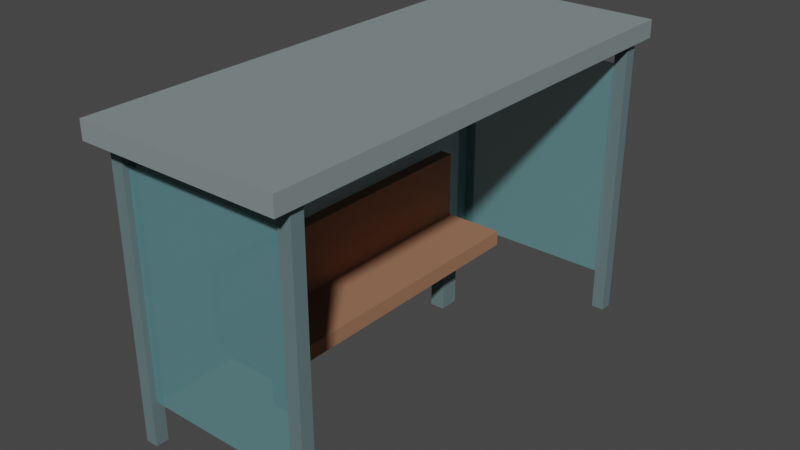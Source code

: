 # Source: harperhay-bus-shelter.blend  (saved by Blender 3.0.42; exported with 4.5.12 LTS)
import bpy
from mathutils import Matrix  # noqa: F401  (used for matrix-valued properties, if any)

bpy.ops.wm.read_factory_settings(use_empty=True)
scene = bpy.context.scene
scene.name = 'Scene'

# ---- collections
col_collection = bpy.data.collections.new('Collection'); scene.collection.children.link(col_collection)

# ---- materials (node trees are filled in below, after node groups)
mat_mat_roof = bpy.data.materials.new('mat-roof')
mat_mat_roof.use_transparent_shadow = False
mat_mat_frame = bpy.data.materials.new('mat-frame')
mat_mat_frame.use_transparent_shadow = False
mat_mat_panel = bpy.data.materials.new('mat-panel')
mat_mat_panel.surface_render_method = 'BLENDED'
mat_mat_panel.blend_method = 'BLEND'
mat_mat_panel.use_transparent_shadow = False
mat_mat_panel.use_raytrace_refraction = True
mat_mat_panel.use_screen_refraction = True
mat_mat_panel.thickness_mode = 'SLAB'
mat_mat_bench = bpy.data.materials.new('mat-bench')
mat_mat_bench.use_transparent_shadow = False

# ---- material node trees
mat_mat_roof.use_nodes = True; mat_mat_roof.node_tree.nodes.clear()
_N = mat_mat_roof.node_tree.nodes; _L = mat_mat_roof.node_tree.links
n0 = _N.new('ShaderNodeBsdfPrincipled'); n0.name = 'Principled BSDF'; n0.location = (10, 300)
n0.distribution = 'GGX'
n0.subsurface_method = 'RANDOM_WALK_SKIN'
n0.inputs[0].default_value = (0.22, 0.27, 0.27, 1.0)
n0.inputs[2].default_value = 0.85
n0.inputs[3].default_value = 1.45
n0.inputs[27].default_value = (0.0, 0.0, 0.0, 1.0)
n0.inputs[28].default_value = 1.0
n1 = _N.new('ShaderNodeOutputMaterial'); n1.name = 'Material Output'; n1.location = (300, 300)
_L.new(n0.outputs[0], n1.inputs[0])
n1.is_active_output = True
mat_mat_frame.use_nodes = True; mat_mat_frame.node_tree.nodes.clear()
_N = mat_mat_frame.node_tree.nodes; _L = mat_mat_frame.node_tree.links
n0 = _N.new('ShaderNodeBsdfPrincipled'); n0.name = 'Principled BSDF'; n0.location = (10, 300)
n0.distribution = 'GGX'
n0.subsurface_method = 'RANDOM_WALK_SKIN'
n0.inputs[0].default_value = (0.12, 0.18, 0.19, 1.0)
n0.inputs[2].default_value = 0.72
n0.inputs[3].default_value = 1.45
n0.inputs[27].default_value = (0.0, 0.0, 0.0, 1.0)
n0.inputs[28].default_value = 1.0
n1 = _N.new('ShaderNodeOutputMaterial'); n1.name = 'Material Output'; n1.location = (300, 300)
_L.new(n0.outputs[0], n1.inputs[0])
n1.is_active_output = True
mat_mat_panel.use_nodes = True; mat_mat_panel.node_tree.nodes.clear()
_N = mat_mat_panel.node_tree.nodes; _L = mat_mat_panel.node_tree.links
n0 = _N.new('ShaderNodeBsdfPrincipled'); n0.name = 'Principled BSDF'; n0.location = (10, 300)
n0.distribution = 'GGX'
n0.subsurface_method = 'RANDOM_WALK_SKIN'
n0.inputs[0].default_value = (0.18, 0.42, 0.45, 1.0)
n0.inputs[2].default_value = 0.45
n0.inputs[3].default_value = 1.45
n0.inputs[4].default_value = 0.52
n0.inputs[27].default_value = (0.0, 0.0, 0.0, 1.0)
n0.inputs[28].default_value = 1.0
n1 = _N.new('ShaderNodeOutputMaterial'); n1.name = 'Material Output'; n1.location = (300, 300)
_L.new(n0.outputs[0], n1.inputs[0])
n1.is_active_output = True
mat_mat_bench.use_nodes = True; mat_mat_bench.node_tree.nodes.clear()
_N = mat_mat_bench.node_tree.nodes; _L = mat_mat_bench.node_tree.links
n0 = _N.new('ShaderNodeBsdfPrincipled'); n0.name = 'Principled BSDF'; n0.location = (10, 300)
n0.distribution = 'GGX'
n0.subsurface_method = 'RANDOM_WALK_SKIN'
n0.inputs[0].default_value = (0.34, 0.16, 0.09, 1.0)
n0.inputs[2].default_value = 0.9
n0.inputs[3].default_value = 1.45
n0.inputs[27].default_value = (0.0, 0.0, 0.0, 1.0)
n0.inputs[28].default_value = 1.0
n1 = _N.new('ShaderNodeOutputMaterial'); n1.name = 'Material Output'; n1.location = (300, 300)
_L.new(n0.outputs[0], n1.inputs[0])
n1.is_active_output = True

# ---- world
world_world = bpy.data.worlds.new('World'); scene.world = world_world
world_world.use_nodes = True; world_world.node_tree.nodes.clear()
_N = world_world.node_tree.nodes; _L = world_world.node_tree.links
n0 = _N.new('ShaderNodeOutputWorld'); n0.name = 'World Output'; n0.location = (300, 300)
n1 = _N.new('ShaderNodeBackground'); n1.name = 'Background'; n1.location = (10, 300)
n1.inputs[0].default_value = (0.05088, 0.05088, 0.05088, 1.0)
_L.new(n1.outputs[0], n0.inputs[0])
n0.is_active_output = True
world_world.color = (0.05088, 0.05088, 0.05088)
world_world.use_sun_shadow = False
world_world.sun_shadow_jitter_overblur = 0.0

# ---- meshes
me_shelter_roof_mesh = bpy.data.meshes.new('shelter-roof-mesh')
me_shelter_roof_mesh.from_pydata([(-0.79, -1.93, -0.07), (-0.79, -1.93, 0.07), (-0.79, 1.93, -0.07), (-0.79, 1.93, 0.07), (0.79, -1.93, -0.07), (0.79, -1.93, 0.07), (0.79, 1.93, -0.07), (0.79, 1.93, 0.07)], [], [(0, 1, 3, 2), (2, 3, 7, 6), (6, 7, 5, 4), (4, 5, 1, 0), (2, 6, 4, 0), (7, 3, 1, 5)])
_uv = me_shelter_roof_mesh.uv_layers.new(name='UVMap')
_uv.uv.foreach_set('vector', [0.375, 0.0, 0.625, 0.0, 0.625, 0.25, 0.375, 0.25, 0.375, 0.25, 0.625, 0.25, 0.625, 0.5, 0.375, 0.5, 0.375, 0.5, 0.625, 0.5, 0.625, 0.75, 0.375, 0.75, 0.375, 0.75, 0.625, 0.75, 0.625, 1.0, 0.375, 1.0, 0.125, 0.5, 0.375, 0.5, 0.375, 0.75, 0.125, 0.75, 0.625, 0.5, 0.875, 0.5, 0.875, 0.75, 0.625, 0.75])
me_shelter_roof_mesh.materials.append(mat_mat_roof)
me_shelter_roof_mesh.use_remesh_fix_poles = True
me_shelter_roof_mesh.use_remesh_preserve_attributes = False
me_shelter_roof_mesh.update()
me_shelter_post_rear_south_mesh = bpy.data.meshes.new('shelter-post-rear-south-mesh')
me_shelter_post_rear_south_mesh.from_pydata([(-0.05, -0.05, -1.14), (-0.05, -0.05, 1.14), (-0.05, 0.05, -1.14), (-0.05, 0.05, 1.14), (0.05, -0.05, -1.14), (0.05, -0.05, 1.14), (0.05, 0.05, -1.14), (0.05, 0.05, 1.14)], [], [(0, 1, 3, 2), (2, 3, 7, 6), (6, 7, 5, 4), (4, 5, 1, 0), (2, 6, 4, 0), (7, 3, 1, 5)])
_uv = me_shelter_post_rear_south_mesh.uv_layers.new(name='UVMap')
_uv.uv.foreach_set('vector', [0.375, 0.0, 0.625, 0.0, 0.625, 0.25, 0.375, 0.25, 0.375, 0.25, 0.625, 0.25, 0.625, 0.5, 0.375, 0.5, 0.375, 0.5, 0.625, 0.5, 0.625, 0.75, 0.375, 0.75, 0.375, 0.75, 0.625, 0.75, 0.625, 1.0, 0.375, 1.0, 0.125, 0.5, 0.375, 0.5, 0.375, 0.75, 0.125, 0.75, 0.625, 0.5, 0.875, 0.5, 0.875, 0.75, 0.625, 0.75])
me_shelter_post_rear_south_mesh.materials.append(mat_mat_frame)
me_shelter_post_rear_south_mesh.use_remesh_fix_poles = True
me_shelter_post_rear_south_mesh.use_remesh_preserve_attributes = False
me_shelter_post_rear_south_mesh.update()
me_shelter_post_rear_north_mesh = bpy.data.meshes.new('shelter-post-rear-north-mesh')
me_shelter_post_rear_north_mesh.from_pydata([(-0.05, -0.05, -1.14), (-0.05, -0.05, 1.14), (-0.05, 0.05, -1.14), (-0.05, 0.05, 1.14), (0.05, -0.05, -1.14), (0.05, -0.05, 1.14), (0.05, 0.05, -1.14), (0.05, 0.05, 1.14)], [], [(0, 1, 3, 2), (2, 3, 7, 6), (6, 7, 5, 4), (4, 5, 1, 0), (2, 6, 4, 0), (7, 3, 1, 5)])
_uv = me_shelter_post_rear_north_mesh.uv_layers.new(name='UVMap')
_uv.uv.foreach_set('vector', [0.375, 0.0, 0.625, 0.0, 0.625, 0.25, 0.375, 0.25, 0.375, 0.25, 0.625, 0.25, 0.625, 0.5, 0.375, 0.5, 0.375, 0.5, 0.625, 0.5, 0.625, 0.75, 0.375, 0.75, 0.375, 0.75, 0.625, 0.75, 0.625, 1.0, 0.375, 1.0, 0.125, 0.5, 0.375, 0.5, 0.375, 0.75, 0.125, 0.75, 0.625, 0.5, 0.875, 0.5, 0.875, 0.75, 0.625, 0.75])
me_shelter_post_rear_north_mesh.materials.append(mat_mat_frame)
me_shelter_post_rear_north_mesh.use_remesh_fix_poles = True
me_shelter_post_rear_north_mesh.use_remesh_preserve_attributes = False
me_shelter_post_rear_north_mesh.update()
me_shelter_post_front_south_mesh = bpy.data.meshes.new('shelter-post-front-south-mesh')
me_shelter_post_front_south_mesh.from_pydata([(-0.05, -0.05, -1.14), (-0.05, -0.05, 1.14), (-0.05, 0.05, -1.14), (-0.05, 0.05, 1.14), (0.05, -0.05, -1.14), (0.05, -0.05, 1.14), (0.05, 0.05, -1.14), (0.05, 0.05, 1.14)], [], [(0, 1, 3, 2), (2, 3, 7, 6), (6, 7, 5, 4), (4, 5, 1, 0), (2, 6, 4, 0), (7, 3, 1, 5)])
_uv = me_shelter_post_front_south_mesh.uv_layers.new(name='UVMap')
_uv.uv.foreach_set('vector', [0.375, 0.0, 0.625, 0.0, 0.625, 0.25, 0.375, 0.25, 0.375, 0.25, 0.625, 0.25, 0.625, 0.5, 0.375, 0.5, 0.375, 0.5, 0.625, 0.5, 0.625, 0.75, 0.375, 0.75, 0.375, 0.75, 0.625, 0.75, 0.625, 1.0, 0.375, 1.0, 0.125, 0.5, 0.375, 0.5, 0.375, 0.75, 0.125, 0.75, 0.625, 0.5, 0.875, 0.5, 0.875, 0.75, 0.625, 0.75])
me_shelter_post_front_south_mesh.materials.append(mat_mat_frame)
me_shelter_post_front_south_mesh.use_remesh_fix_poles = True
me_shelter_post_front_south_mesh.use_remesh_preserve_attributes = False
me_shelter_post_front_south_mesh.update()
me_shelter_post_front_north_mesh = bpy.data.meshes.new('shelter-post-front-north-mesh')
me_shelter_post_front_north_mesh.from_pydata([(-0.05, -0.05, -1.14), (-0.05, -0.05, 1.14), (-0.05, 0.05, -1.14), (-0.05, 0.05, 1.14), (0.05, -0.05, -1.14), (0.05, -0.05, 1.14), (0.05, 0.05, -1.14), (0.05, 0.05, 1.14)], [], [(0, 1, 3, 2), (2, 3, 7, 6), (6, 7, 5, 4), (4, 5, 1, 0), (2, 6, 4, 0), (7, 3, 1, 5)])
_uv = me_shelter_post_front_north_mesh.uv_layers.new(name='UVMap')
_uv.uv.foreach_set('vector', [0.375, 0.0, 0.625, 0.0, 0.625, 0.25, 0.375, 0.25, 0.375, 0.25, 0.625, 0.25, 0.625, 0.5, 0.375, 0.5, 0.375, 0.5, 0.625, 0.5, 0.625, 0.75, 0.375, 0.75, 0.375, 0.75, 0.625, 0.75, 0.625, 1.0, 0.375, 1.0, 0.125, 0.5, 0.375, 0.5, 0.375, 0.75, 0.125, 0.75, 0.625, 0.5, 0.875, 0.5, 0.875, 0.75, 0.625, 0.75])
me_shelter_post_front_north_mesh.materials.append(mat_mat_frame)
me_shelter_post_front_north_mesh.use_remesh_fix_poles = True
me_shelter_post_front_north_mesh.use_remesh_preserve_attributes = False
me_shelter_post_front_north_mesh.update()
me_shelter_rear_panel_mesh = bpy.data.meshes.new('shelter-rear-panel-mesh')
me_shelter_rear_panel_mesh.from_pydata([(-0.035, -1.65, -0.86), (-0.035, -1.65, 0.86), (-0.035, 1.65, -0.86), (-0.035, 1.65, 0.86), (0.035, -1.65, -0.86), (0.035, -1.65, 0.86), (0.035, 1.65, -0.86), (0.035, 1.65, 0.86)], [], [(0, 1, 3, 2), (2, 3, 7, 6), (6, 7, 5, 4), (4, 5, 1, 0), (2, 6, 4, 0), (7, 3, 1, 5)])
_uv = me_shelter_rear_panel_mesh.uv_layers.new(name='UVMap')
_uv.uv.foreach_set('vector', [0.375, 0.0, 0.625, 0.0, 0.625, 0.25, 0.375, 0.25, 0.375, 0.25, 0.625, 0.25, 0.625, 0.5, 0.375, 0.5, 0.375, 0.5, 0.625, 0.5, 0.625, 0.75, 0.375, 0.75, 0.375, 0.75, 0.625, 0.75, 0.625, 1.0, 0.375, 1.0, 0.125, 0.5, 0.375, 0.5, 0.375, 0.75, 0.125, 0.75, 0.625, 0.5, 0.875, 0.5, 0.875, 0.75, 0.625, 0.75])
me_shelter_rear_panel_mesh.materials.append(mat_mat_panel)
me_shelter_rear_panel_mesh.use_remesh_fix_poles = True
me_shelter_rear_panel_mesh.use_remesh_preserve_attributes = False
me_shelter_rear_panel_mesh.update()
me_shelter_side_panel_south_mesh = bpy.data.meshes.new('shelter-side-panel-south-mesh')
me_shelter_side_panel_south_mesh.from_pydata([(-0.65, -0.035, -0.86), (-0.65, -0.035, 0.86), (-0.65, 0.035, -0.86), (-0.65, 0.035, 0.86), (0.65, -0.035, -0.86), (0.65, -0.035, 0.86), (0.65, 0.035, -0.86), (0.65, 0.035, 0.86)], [], [(0, 1, 3, 2), (2, 3, 7, 6), (6, 7, 5, 4), (4, 5, 1, 0), (2, 6, 4, 0), (7, 3, 1, 5)])
_uv = me_shelter_side_panel_south_mesh.uv_layers.new(name='UVMap')
_uv.uv.foreach_set('vector', [0.375, 0.0, 0.625, 0.0, 0.625, 0.25, 0.375, 0.25, 0.375, 0.25, 0.625, 0.25, 0.625, 0.5, 0.375, 0.5, 0.375, 0.5, 0.625, 0.5, 0.625, 0.75, 0.375, 0.75, 0.375, 0.75, 0.625, 0.75, 0.625, 1.0, 0.375, 1.0, 0.125, 0.5, 0.375, 0.5, 0.375, 0.75, 0.125, 0.75, 0.625, 0.5, 0.875, 0.5, 0.875, 0.75, 0.625, 0.75])
me_shelter_side_panel_south_mesh.materials.append(mat_mat_panel)
me_shelter_side_panel_south_mesh.use_remesh_fix_poles = True
me_shelter_side_panel_south_mesh.use_remesh_preserve_attributes = False
me_shelter_side_panel_south_mesh.update()
me_shelter_side_panel_north_mesh = bpy.data.meshes.new('shelter-side-panel-north-mesh')
me_shelter_side_panel_north_mesh.from_pydata([(-0.65, -0.035, -0.86), (-0.65, -0.035, 0.86), (-0.65, 0.035, -0.86), (-0.65, 0.035, 0.86), (0.65, -0.035, -0.86), (0.65, -0.035, 0.86), (0.65, 0.035, -0.86), (0.65, 0.035, 0.86)], [], [(0, 1, 3, 2), (2, 3, 7, 6), (6, 7, 5, 4), (4, 5, 1, 0), (2, 6, 4, 0), (7, 3, 1, 5)])
_uv = me_shelter_side_panel_north_mesh.uv_layers.new(name='UVMap')
_uv.uv.foreach_set('vector', [0.375, 0.0, 0.625, 0.0, 0.625, 0.25, 0.375, 0.25, 0.375, 0.25, 0.625, 0.25, 0.625, 0.5, 0.375, 0.5, 0.375, 0.5, 0.625, 0.5, 0.625, 0.75, 0.375, 0.75, 0.375, 0.75, 0.625, 0.75, 0.625, 1.0, 0.375, 1.0, 0.125, 0.5, 0.375, 0.5, 0.375, 0.75, 0.125, 0.75, 0.625, 0.5, 0.875, 0.5, 0.875, 0.75, 0.625, 0.75])
me_shelter_side_panel_north_mesh.materials.append(mat_mat_panel)
me_shelter_side_panel_north_mesh.use_remesh_fix_poles = True
me_shelter_side_panel_north_mesh.use_remesh_preserve_attributes = False
me_shelter_side_panel_north_mesh.update()
me_bench_seat_mesh = bpy.data.meshes.new('bench-seat-mesh')
me_bench_seat_mesh.from_pydata([(-0.275, -1.24, -0.06), (-0.275, -1.24, 0.06), (-0.275, 1.24, -0.06), (-0.275, 1.24, 0.06), (0.275, -1.24, -0.06), (0.275, -1.24, 0.06), (0.275, 1.24, -0.06), (0.275, 1.24, 0.06)], [], [(0, 1, 3, 2), (2, 3, 7, 6), (6, 7, 5, 4), (4, 5, 1, 0), (2, 6, 4, 0), (7, 3, 1, 5)])
_uv = me_bench_seat_mesh.uv_layers.new(name='UVMap')
_uv.uv.foreach_set('vector', [0.375, 0.0, 0.625, 0.0, 0.625, 0.25, 0.375, 0.25, 0.375, 0.25, 0.625, 0.25, 0.625, 0.5, 0.375, 0.5, 0.375, 0.5, 0.625, 0.5, 0.625, 0.75, 0.375, 0.75, 0.375, 0.75, 0.625, 0.75, 0.625, 1.0, 0.375, 1.0, 0.125, 0.5, 0.375, 0.5, 0.375, 0.75, 0.125, 0.75, 0.625, 0.5, 0.875, 0.5, 0.875, 0.75, 0.625, 0.75])
me_bench_seat_mesh.materials.append(mat_mat_bench)
me_bench_seat_mesh.use_remesh_fix_poles = True
me_bench_seat_mesh.use_remesh_preserve_attributes = False
me_bench_seat_mesh.update()
me_bench_back_mesh = bpy.data.meshes.new('bench-back-mesh')
me_bench_back_mesh.from_pydata([(-0.05, -1.24, -0.29), (-0.05, -1.24, 0.29), (-0.05, 1.24, -0.29), (-0.05, 1.24, 0.29), (0.05, -1.24, -0.29), (0.05, -1.24, 0.29), (0.05, 1.24, -0.29), (0.05, 1.24, 0.29)], [], [(0, 1, 3, 2), (2, 3, 7, 6), (6, 7, 5, 4), (4, 5, 1, 0), (2, 6, 4, 0), (7, 3, 1, 5)])
_uv = me_bench_back_mesh.uv_layers.new(name='UVMap')
_uv.uv.foreach_set('vector', [0.375, 0.0, 0.625, 0.0, 0.625, 0.25, 0.375, 0.25, 0.375, 0.25, 0.625, 0.25, 0.625, 0.5, 0.375, 0.5, 0.375, 0.5, 0.625, 0.5, 0.625, 0.75, 0.375, 0.75, 0.375, 0.75, 0.625, 0.75, 0.625, 1.0, 0.375, 1.0, 0.125, 0.5, 0.375, 0.5, 0.375, 0.75, 0.125, 0.75, 0.625, 0.5, 0.875, 0.5, 0.875, 0.75, 0.625, 0.75])
me_bench_back_mesh.materials.append(mat_mat_bench)
me_bench_back_mesh.use_remesh_fix_poles = True
me_bench_back_mesh.use_remesh_preserve_attributes = False
me_bench_back_mesh.update()
me_bench_leg_south_mesh = bpy.data.meshes.new('bench-leg-south-mesh')
me_bench_leg_south_mesh.from_pydata([(-0.06, -0.08, -0.26), (-0.06, -0.08, 0.26), (-0.06, 0.08, -0.26), (-0.06, 0.08, 0.26), (0.06, -0.08, -0.26), (0.06, -0.08, 0.26), (0.06, 0.08, -0.26), (0.06, 0.08, 0.26)], [], [(0, 1, 3, 2), (2, 3, 7, 6), (6, 7, 5, 4), (4, 5, 1, 0), (2, 6, 4, 0), (7, 3, 1, 5)])
_uv = me_bench_leg_south_mesh.uv_layers.new(name='UVMap')
_uv.uv.foreach_set('vector', [0.375, 0.0, 0.625, 0.0, 0.625, 0.25, 0.375, 0.25, 0.375, 0.25, 0.625, 0.25, 0.625, 0.5, 0.375, 0.5, 0.375, 0.5, 0.625, 0.5, 0.625, 0.75, 0.375, 0.75, 0.375, 0.75, 0.625, 0.75, 0.625, 1.0, 0.375, 1.0, 0.125, 0.5, 0.375, 0.5, 0.375, 0.75, 0.125, 0.75, 0.625, 0.5, 0.875, 0.5, 0.875, 0.75, 0.625, 0.75])
me_bench_leg_south_mesh.materials.append(mat_mat_frame)
me_bench_leg_south_mesh.use_remesh_fix_poles = True
me_bench_leg_south_mesh.use_remesh_preserve_attributes = False
me_bench_leg_south_mesh.update()
me_bench_leg_north_mesh = bpy.data.meshes.new('bench-leg-north-mesh')
me_bench_leg_north_mesh.from_pydata([(-0.06, -0.08, -0.26), (-0.06, -0.08, 0.26), (-0.06, 0.08, -0.26), (-0.06, 0.08, 0.26), (0.06, -0.08, -0.26), (0.06, -0.08, 0.26), (0.06, 0.08, -0.26), (0.06, 0.08, 0.26)], [], [(0, 1, 3, 2), (2, 3, 7, 6), (6, 7, 5, 4), (4, 5, 1, 0), (2, 6, 4, 0), (7, 3, 1, 5)])
_uv = me_bench_leg_north_mesh.uv_layers.new(name='UVMap')
_uv.uv.foreach_set('vector', [0.375, 0.0, 0.625, 0.0, 0.625, 0.25, 0.375, 0.25, 0.375, 0.25, 0.625, 0.25, 0.625, 0.5, 0.375, 0.5, 0.375, 0.5, 0.625, 0.5, 0.625, 0.75, 0.375, 0.75, 0.375, 0.75, 0.625, 0.75, 0.625, 1.0, 0.375, 1.0, 0.125, 0.5, 0.375, 0.5, 0.375, 0.75, 0.125, 0.75, 0.625, 0.5, 0.875, 0.5, 0.875, 0.75, 0.625, 0.75])
me_bench_leg_north_mesh.materials.append(mat_mat_frame)
me_bench_leg_north_mesh.use_remesh_fix_poles = True
me_bench_leg_north_mesh.use_remesh_preserve_attributes = False
me_bench_leg_north_mesh.update()

# ---- objects
ob_shelter_roof = bpy.data.objects.new('shelter-roof', me_shelter_roof_mesh)
ob_shelter_post_rear_south = bpy.data.objects.new('shelter-post-rear-south', me_shelter_post_rear_south_mesh)
ob_shelter_post_rear_north = bpy.data.objects.new('shelter-post-rear-north', me_shelter_post_rear_north_mesh)
ob_shelter_post_front_south = bpy.data.objects.new('shelter-post-front-south', me_shelter_post_front_south_mesh)
ob_shelter_post_front_north = bpy.data.objects.new('shelter-post-front-north', me_shelter_post_front_north_mesh)
ob_shelter_rear_panel = bpy.data.objects.new('shelter-rear-panel', me_shelter_rear_panel_mesh)
ob_shelter_side_panel_south = bpy.data.objects.new('shelter-side-panel-south', me_shelter_side_panel_south_mesh)
ob_shelter_side_panel_north = bpy.data.objects.new('shelter-side-panel-north', me_shelter_side_panel_north_mesh)
ob_bench_seat = bpy.data.objects.new('bench-seat', me_bench_seat_mesh)
ob_bench_back = bpy.data.objects.new('bench-back', me_bench_back_mesh)
ob_bench_leg_south = bpy.data.objects.new('bench-leg-south', me_bench_leg_south_mesh)
ob_bench_leg_north = bpy.data.objects.new('bench-leg-north', me_bench_leg_north_mesh)

# ---- transforms, parenting, visibility, modifiers, constraints
ob_shelter_roof.location = (0.0, 0.0, 2.31)
ob_shelter_post_rear_south.location = (-0.7, -1.73, 1.14)
ob_shelter_post_rear_north.location = (-0.7, 1.73, 1.14)
ob_shelter_post_front_south.location = (0.7, -1.73, 1.14)
ob_shelter_post_front_north.location = (0.7, 1.73, 1.14)
ob_shelter_rear_panel.location = (-0.68, 0.0, 1.2)
ob_shelter_side_panel_south.location = (0.0, -1.7, 1.2)
ob_shelter_side_panel_north.location = (0.0, 1.7, 1.2)
ob_bench_seat.location = (-0.29, 0.0, 0.58)
ob_bench_back.location = (-0.55, 0.0, 0.89)
ob_bench_leg_south.location = (-0.29, -0.9, 0.29)
ob_bench_leg_north.location = (-0.29, 0.9, 0.29)

# ---- collection membership
col_collection.objects.link(ob_shelter_roof)
col_collection.objects.link(ob_shelter_post_rear_south)
col_collection.objects.link(ob_shelter_post_rear_north)
col_collection.objects.link(ob_shelter_post_front_south)
col_collection.objects.link(ob_shelter_post_front_north)
col_collection.objects.link(ob_shelter_rear_panel)
col_collection.objects.link(ob_shelter_side_panel_south)
col_collection.objects.link(ob_shelter_side_panel_north)
col_collection.objects.link(ob_bench_seat)
col_collection.objects.link(ob_bench_back)
col_collection.objects.link(ob_bench_leg_south)
col_collection.objects.link(ob_bench_leg_north)

# ---- scene / render settings (as saved in the file)
scene.frame_start = 1; scene.frame_end = 250; scene.frame_set(1)
scene.render.engine = 'BLENDER_EEVEE_NEXT'
scene.cycles.sampling_pattern = 'TABULATED_SOBOL'
scene.cycles.use_light_tree = False
scene.view_settings.view_transform = 'Filmic'
bpy.context.view_layer.update()

# ---- added for rendering (the .blend has no active camera and no usable light): camera, sun
cam_auto = bpy.data.cameras.new('AutoCamera')
cam_auto.lens = 50.0
cam_auto.sensor_width = 36.0
cam_auto.clip_end = 1000.0
ob_auto_camera = bpy.data.objects.new('AutoCamera', cam_auto)
scene.collection.objects.link(ob_auto_camera)
ob_auto_camera.location = (4.44304, -5.33165, 4.74443)
ob_auto_camera.rotation_euler = (1.09748, -7.21219e-08, 0.694738)
scene.camera = ob_auto_camera
light_auto_sun = bpy.data.lights.new('AutoSun', 'SUN')
light_auto_sun.energy = 3.0
light_auto_sun.angle = 0.0523599
ob_auto_sun = bpy.data.objects.new('AutoSun', light_auto_sun)
scene.collection.objects.link(ob_auto_sun)
ob_auto_sun.rotation_euler = (0.872665, 0.174533, 0.523599)
bpy.context.view_layer.update()
